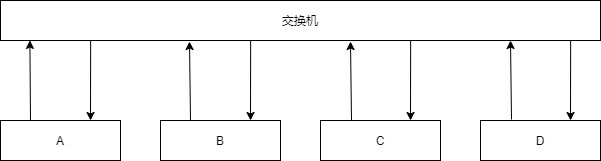

The diagram above was exported from draw.io. Its source (the exported page's mxGraphModel, read from the mxfile embedded in the PNG):
<mxGraphModel dx="1024" dy="589" grid="1" gridSize="10" guides="1" tooltips="1" connect="1" arrows="1" fold="1" page="1" pageScale="1" pageWidth="827" pageHeight="1169" math="0" shadow="0">
  <root>
    <mxCell id="0" />
    <mxCell id="1" parent="0" />
    <mxCell id="2tESIP8jC812CEIjGpzK-1" value="交换机" style="rounded=0;whiteSpace=wrap;html=1;" vertex="1" parent="1">
      <mxGeometry x="80" y="80" width="600" height="40" as="geometry" />
    </mxCell>
    <mxCell id="2tESIP8jC812CEIjGpzK-14" style="edgeStyle=none;rounded=0;orthogonalLoop=1;jettySize=auto;html=1;exitX=0.25;exitY=0;exitDx=0;exitDy=0;entryX=0.049;entryY=0.998;entryDx=0;entryDy=0;entryPerimeter=0;" edge="1" parent="1" source="2tESIP8jC812CEIjGpzK-3" target="2tESIP8jC812CEIjGpzK-1">
      <mxGeometry relative="1" as="geometry" />
    </mxCell>
    <mxCell id="2tESIP8jC812CEIjGpzK-3" value="A" style="rounded=0;whiteSpace=wrap;html=1;" vertex="1" parent="1">
      <mxGeometry x="80" y="200" width="120" height="40" as="geometry" />
    </mxCell>
    <mxCell id="2tESIP8jC812CEIjGpzK-17" style="edgeStyle=none;rounded=0;orthogonalLoop=1;jettySize=auto;html=1;exitX=0.25;exitY=0;exitDx=0;exitDy=0;entryX=0.315;entryY=1.026;entryDx=0;entryDy=0;entryPerimeter=0;" edge="1" parent="1" source="2tESIP8jC812CEIjGpzK-4" target="2tESIP8jC812CEIjGpzK-1">
      <mxGeometry relative="1" as="geometry" />
    </mxCell>
    <mxCell id="2tESIP8jC812CEIjGpzK-4" value="B" style="rounded=0;whiteSpace=wrap;html=1;" vertex="1" parent="1">
      <mxGeometry x="240" y="200" width="120" height="40" as="geometry" />
    </mxCell>
    <mxCell id="2tESIP8jC812CEIjGpzK-5" value="C" style="rounded=0;whiteSpace=wrap;html=1;" vertex="1" parent="1">
      <mxGeometry x="400" y="200" width="120" height="40" as="geometry" />
    </mxCell>
    <mxCell id="2tESIP8jC812CEIjGpzK-6" value="D" style="rounded=0;whiteSpace=wrap;html=1;" vertex="1" parent="1">
      <mxGeometry x="560" y="200" width="120" height="40" as="geometry" />
    </mxCell>
    <mxCell id="2tESIP8jC812CEIjGpzK-16" style="edgeStyle=none;rounded=0;orthogonalLoop=1;jettySize=auto;html=1;exitX=0.25;exitY=1;exitDx=0;exitDy=0;" edge="1" parent="1">
      <mxGeometry relative="1" as="geometry">
        <mxPoint x="170.0020689655173" y="200" as="targetPoint" />
        <mxPoint x="170.13999999999976" y="120" as="sourcePoint" />
      </mxGeometry>
    </mxCell>
    <mxCell id="2tESIP8jC812CEIjGpzK-18" style="edgeStyle=none;rounded=0;orthogonalLoop=1;jettySize=auto;html=1;exitX=0.25;exitY=1;exitDx=0;exitDy=0;" edge="1" parent="1">
      <mxGeometry relative="1" as="geometry">
        <mxPoint x="330.0020689655172" y="200" as="targetPoint" />
        <mxPoint x="330.13999999999976" y="120" as="sourcePoint" />
      </mxGeometry>
    </mxCell>
    <mxCell id="2tESIP8jC812CEIjGpzK-19" style="edgeStyle=none;rounded=0;orthogonalLoop=1;jettySize=auto;html=1;exitX=0.25;exitY=0;exitDx=0;exitDy=0;entryX=0.315;entryY=1.026;entryDx=0;entryDy=0;entryPerimeter=0;" edge="1" parent="1">
      <mxGeometry relative="1" as="geometry">
        <mxPoint x="431.0000000000001" y="200" as="sourcePoint" />
        <mxPoint x="430" y="121.03999999999996" as="targetPoint" />
      </mxGeometry>
    </mxCell>
    <mxCell id="2tESIP8jC812CEIjGpzK-20" style="edgeStyle=none;rounded=0;orthogonalLoop=1;jettySize=auto;html=1;exitX=0.25;exitY=1;exitDx=0;exitDy=0;" edge="1" parent="1">
      <mxGeometry relative="1" as="geometry">
        <mxPoint x="490.0020689655171" y="200" as="targetPoint" />
        <mxPoint x="490.1399999999999" y="120" as="sourcePoint" />
      </mxGeometry>
    </mxCell>
    <mxCell id="2tESIP8jC812CEIjGpzK-21" style="edgeStyle=none;rounded=0;orthogonalLoop=1;jettySize=auto;html=1;exitX=0.25;exitY=0;exitDx=0;exitDy=0;entryX=0.315;entryY=1.026;entryDx=0;entryDy=0;entryPerimeter=0;" edge="1" parent="1">
      <mxGeometry relative="1" as="geometry">
        <mxPoint x="591" y="198.96" as="sourcePoint" />
        <mxPoint x="590" y="119.99999999999997" as="targetPoint" />
      </mxGeometry>
    </mxCell>
    <mxCell id="2tESIP8jC812CEIjGpzK-22" style="edgeStyle=none;rounded=0;orthogonalLoop=1;jettySize=auto;html=1;exitX=0.25;exitY=1;exitDx=0;exitDy=0;" edge="1" parent="1">
      <mxGeometry relative="1" as="geometry">
        <mxPoint x="650.0020689655171" y="200" as="targetPoint" />
        <mxPoint x="650.1399999999999" y="120" as="sourcePoint" />
      </mxGeometry>
    </mxCell>
  </root>
</mxGraphModel>